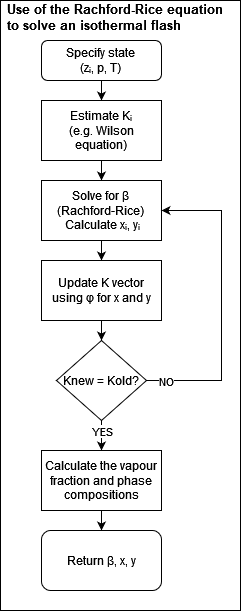

The diagram above was exported from draw.io. Its source (the exported page's mxGraphModel, read from the mxfile embedded in the PNG):
<mxGraphModel dx="1422" dy="791" grid="1" gridSize="10" guides="1" tooltips="1" connect="1" arrows="1" fold="1" page="1" pageScale="1" pageWidth="827" pageHeight="1169" math="0" shadow="0">
  <root>
    <mxCell id="WIyWlLk6GJQsqaUBKTNV-0" />
    <mxCell id="WIyWlLk6GJQsqaUBKTNV-1" parent="WIyWlLk6GJQsqaUBKTNV-0" />
    <mxCell id="SMzR8ER2vUjeN9IAeIf5-25" value="" style="rounded=0;whiteSpace=wrap;html=1;" parent="WIyWlLk6GJQsqaUBKTNV-1" vertex="1">
      <mxGeometry x="119" y="30" width="240" height="610" as="geometry" />
    </mxCell>
    <mxCell id="SMzR8ER2vUjeN9IAeIf5-1" style="edgeStyle=orthogonalEdgeStyle;rounded=0;orthogonalLoop=1;jettySize=auto;html=1;entryX=0.5;entryY=0;entryDx=0;entryDy=0;" parent="WIyWlLk6GJQsqaUBKTNV-1" source="WIyWlLk6GJQsqaUBKTNV-3" target="SMzR8ER2vUjeN9IAeIf5-0" edge="1">
      <mxGeometry relative="1" as="geometry" />
    </mxCell>
    <mxCell id="WIyWlLk6GJQsqaUBKTNV-3" value="Specify state&lt;br&gt;(zᵢ, p, T)" style="rounded=1;whiteSpace=wrap;html=1;fontSize=12;glass=0;strokeWidth=1;shadow=0;" parent="WIyWlLk6GJQsqaUBKTNV-1" vertex="1">
      <mxGeometry x="160" y="70" width="120" height="40" as="geometry" />
    </mxCell>
    <mxCell id="SMzR8ER2vUjeN9IAeIf5-3" style="edgeStyle=orthogonalEdgeStyle;rounded=0;orthogonalLoop=1;jettySize=auto;html=1;entryX=0.5;entryY=0;entryDx=0;entryDy=0;" parent="WIyWlLk6GJQsqaUBKTNV-1" source="SMzR8ER2vUjeN9IAeIf5-0" target="SMzR8ER2vUjeN9IAeIf5-2" edge="1">
      <mxGeometry relative="1" as="geometry" />
    </mxCell>
    <mxCell id="SMzR8ER2vUjeN9IAeIf5-0" value="Estimate Kᵢ&lt;br&gt;(e.g. Wilson equation)" style="rounded=0;whiteSpace=wrap;html=1;" parent="WIyWlLk6GJQsqaUBKTNV-1" vertex="1">
      <mxGeometry x="160" y="130" width="120" height="60" as="geometry" />
    </mxCell>
    <mxCell id="SMzR8ER2vUjeN9IAeIf5-6" style="edgeStyle=orthogonalEdgeStyle;rounded=0;orthogonalLoop=1;jettySize=auto;html=1;entryX=0.5;entryY=0;entryDx=0;entryDy=0;" parent="WIyWlLk6GJQsqaUBKTNV-1" source="SMzR8ER2vUjeN9IAeIf5-2" target="SMzR8ER2vUjeN9IAeIf5-5" edge="1">
      <mxGeometry relative="1" as="geometry" />
    </mxCell>
    <mxCell id="SMzR8ER2vUjeN9IAeIf5-2" value="Solve for β&lt;br&gt;(Rachford-Rice)&lt;br&gt;&amp;nbsp;Calculate xᵢ, yᵢ" style="rounded=0;whiteSpace=wrap;html=1;" parent="WIyWlLk6GJQsqaUBKTNV-1" vertex="1">
      <mxGeometry x="160" y="210" width="120" height="60" as="geometry" />
    </mxCell>
    <mxCell id="SMzR8ER2vUjeN9IAeIf5-19" style="edgeStyle=orthogonalEdgeStyle;rounded=0;orthogonalLoop=1;jettySize=auto;html=1;entryX=0.5;entryY=0;entryDx=0;entryDy=0;" parent="WIyWlLk6GJQsqaUBKTNV-1" source="SMzR8ER2vUjeN9IAeIf5-5" target="SMzR8ER2vUjeN9IAeIf5-8" edge="1">
      <mxGeometry relative="1" as="geometry" />
    </mxCell>
    <mxCell id="SMzR8ER2vUjeN9IAeIf5-5" value="Update K vector using&amp;nbsp;φ for x and y" style="rounded=0;whiteSpace=wrap;html=1;" parent="WIyWlLk6GJQsqaUBKTNV-1" vertex="1">
      <mxGeometry x="160" y="290" width="120" height="60" as="geometry" />
    </mxCell>
    <mxCell id="SMzR8ER2vUjeN9IAeIf5-11" style="edgeStyle=orthogonalEdgeStyle;rounded=0;orthogonalLoop=1;jettySize=auto;html=1;entryX=1;entryY=0.5;entryDx=0;entryDy=0;exitX=1;exitY=0.5;exitDx=0;exitDy=0;" parent="WIyWlLk6GJQsqaUBKTNV-1" source="SMzR8ER2vUjeN9IAeIf5-8" target="SMzR8ER2vUjeN9IAeIf5-2" edge="1">
      <mxGeometry relative="1" as="geometry">
        <mxPoint x="400" y="230" as="targetPoint" />
        <mxPoint x="220" y="510" as="sourcePoint" />
        <Array as="points">
          <mxPoint x="340" y="410" />
          <mxPoint x="340" y="240" />
        </Array>
      </mxGeometry>
    </mxCell>
    <mxCell id="SMzR8ER2vUjeN9IAeIf5-23" value="NO" style="edgeLabel;html=1;align=center;verticalAlign=middle;resizable=0;points=[];" parent="SMzR8ER2vUjeN9IAeIf5-11" vertex="1" connectable="0">
      <mxGeometry x="-0.8932" y="-2" relative="1" as="geometry">
        <mxPoint x="3" y="-2" as="offset" />
      </mxGeometry>
    </mxCell>
    <mxCell id="SMzR8ER2vUjeN9IAeIf5-21" style="edgeStyle=orthogonalEdgeStyle;rounded=0;orthogonalLoop=1;jettySize=auto;html=1;entryX=0.5;entryY=0;entryDx=0;entryDy=0;" parent="WIyWlLk6GJQsqaUBKTNV-1" source="SMzR8ER2vUjeN9IAeIf5-8" target="SMzR8ER2vUjeN9IAeIf5-13" edge="1">
      <mxGeometry relative="1" as="geometry" />
    </mxCell>
    <mxCell id="SMzR8ER2vUjeN9IAeIf5-24" value="YES" style="edgeLabel;html=1;align=center;verticalAlign=middle;resizable=0;points=[];" parent="SMzR8ER2vUjeN9IAeIf5-21" vertex="1" connectable="0">
      <mxGeometry x="-0.6826" relative="1" as="geometry">
        <mxPoint y="2" as="offset" />
      </mxGeometry>
    </mxCell>
    <mxCell id="SMzR8ER2vUjeN9IAeIf5-8" value="Knew = Kold?" style="rhombus;whiteSpace=wrap;html=1;" parent="WIyWlLk6GJQsqaUBKTNV-1" vertex="1">
      <mxGeometry x="175" y="370" width="90" height="80" as="geometry" />
    </mxCell>
    <mxCell id="SMzR8ER2vUjeN9IAeIf5-22" style="edgeStyle=orthogonalEdgeStyle;rounded=0;orthogonalLoop=1;jettySize=auto;html=1;" parent="WIyWlLk6GJQsqaUBKTNV-1" source="SMzR8ER2vUjeN9IAeIf5-13" target="SMzR8ER2vUjeN9IAeIf5-15" edge="1">
      <mxGeometry relative="1" as="geometry" />
    </mxCell>
    <mxCell id="SMzR8ER2vUjeN9IAeIf5-13" value="Calculate the vapour fraction and phase compositions" style="rounded=0;whiteSpace=wrap;html=1;" parent="WIyWlLk6GJQsqaUBKTNV-1" vertex="1">
      <mxGeometry x="160" y="480" width="120" height="60" as="geometry" />
    </mxCell>
    <mxCell id="SMzR8ER2vUjeN9IAeIf5-15" value="Return&amp;nbsp;β, x, y" style="rounded=1;whiteSpace=wrap;html=1;" parent="WIyWlLk6GJQsqaUBKTNV-1" vertex="1">
      <mxGeometry x="160" y="560" width="120" height="60" as="geometry" />
    </mxCell>
    <mxCell id="SMzR8ER2vUjeN9IAeIf5-26" value="&lt;font style=&quot;font-size: 13px;&quot;&gt;Use of the Rachford-Rice equation to solve an isothermal flash&lt;/font&gt;" style="text;html=1;strokeColor=none;fillColor=none;align=left;verticalAlign=middle;whiteSpace=wrap;rounded=0;fontStyle=1" parent="WIyWlLk6GJQsqaUBKTNV-1" vertex="1">
      <mxGeometry x="124" y="37" width="230" height="20" as="geometry" />
    </mxCell>
  </root>
</mxGraphModel>